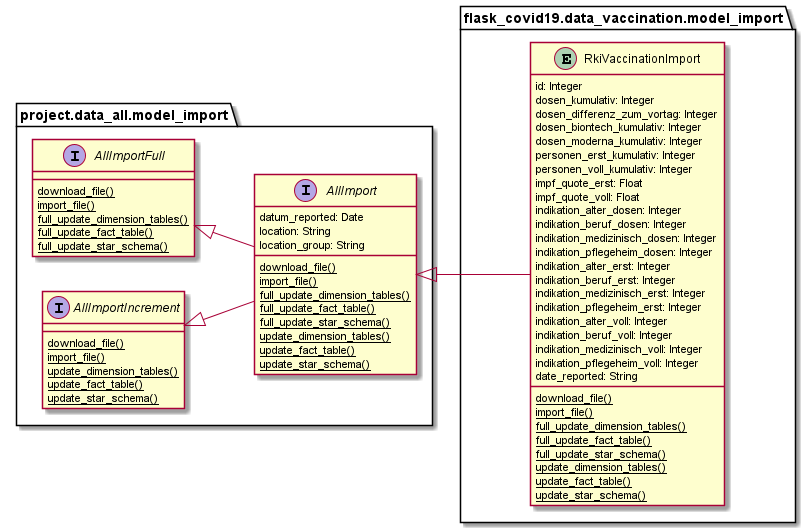

The diagram above was rendered by PlantUML. Its source (embedded in the PNG):
@startuml
left to right direction

package project.data_all.model_import {

	interface AllImportFull {
		{classifier} download_file()
		{classifier} import_file()
		{classifier} full_update_dimension_tables()
		{classifier} full_update_fact_table()
		{classifier} full_update_star_schema()
	}

	interface AllImportIncrement {
		{classifier} download_file()
		{classifier} import_file()
		{classifier} update_dimension_tables()
		{classifier} update_fact_table()
		{classifier} update_star_schema()
	}

	interface AllImport {
	    datum_reported: Date
		location: String
		location_group: String
		{classifier} download_file()
		{classifier} import_file()
		{classifier} full_update_dimension_tables()
		{classifier} full_update_fact_table()
		{classifier} full_update_star_schema()
		{classifier} update_dimension_tables()
		{classifier} update_fact_table()
		{classifier} update_star_schema()
	}
}

package flask_covid19.data_vaccination.model_import {

	entity RkiVaccinationImport {
	    id: Integer
	    dosen_kumulativ: Integer
	    dosen_differenz_zum_vortag: Integer
	    dosen_biontech_kumulativ: Integer
	    dosen_moderna_kumulativ: Integer
	    personen_erst_kumulativ: Integer
	    personen_voll_kumulativ: Integer
	    impf_quote_erst: Float
	    impf_quote_voll: Float
	    indikation_alter_dosen: Integer
	    indikation_beruf_dosen: Integer
	    indikation_medizinisch_dosen: Integer
	    indikation_pflegeheim_dosen: Integer
	    indikation_alter_erst: Integer
	    indikation_beruf_erst: Integer
	    indikation_medizinisch_erst: Integer
	    indikation_pflegeheim_erst: Integer
	    indikation_alter_voll: Integer
	    indikation_beruf_voll: Integer
	    indikation_medizinisch_voll: Integer
	    indikation_pflegeheim_voll: Integer
	    date_reported: String
		{classifier} download_file()
		{classifier} import_file()
		{classifier} full_update_dimension_tables()
		{classifier} full_update_fact_table()
		{classifier} full_update_star_schema()
		{classifier} update_dimension_tables()
		{classifier} update_fact_table()
		{classifier} update_star_schema()
	}
}

AllImportFull <|-- AllImport
AllImportIncrement <|-- AllImport
AllImport <|-- RkiVaccinationImport
@enduml